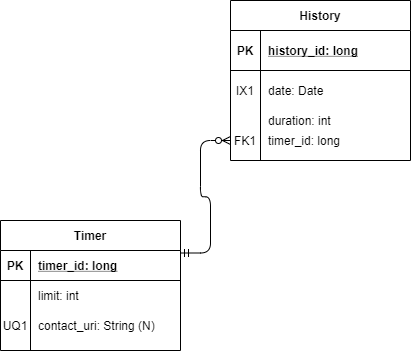

The diagram above was exported from draw.io. Its source (the exported page's mxGraphModel, read from the mxfile embedded in the PNG):
<mxGraphModel dx="2333" dy="1813" grid="1" gridSize="10" guides="1" tooltips="1" connect="1" arrows="1" fold="1" page="1" pageScale="1" pageWidth="850" pageHeight="1100" math="0" shadow="0">
  <root>
    <mxCell id="0" />
    <mxCell id="1" parent="0" />
    <mxCell id="2" value="History" style="shape=table;startSize=30;container=1;collapsible=1;childLayout=tableLayout;fixedRows=1;rowLines=0;fontStyle=1;align=center;resizeLast=1;" vertex="1" parent="1">
      <mxGeometry x="-320" y="-150" width="180" height="160" as="geometry" />
    </mxCell>
    <mxCell id="3" value="" style="shape=partialRectangle;collapsible=0;dropTarget=0;pointerEvents=0;fillColor=none;top=0;left=0;bottom=1;right=0;points=[[0,0.5],[1,0.5]];portConstraint=eastwest;" vertex="1" parent="2">
      <mxGeometry y="30" width="180" height="40" as="geometry" />
    </mxCell>
    <mxCell id="4" value="PK" style="shape=partialRectangle;connectable=0;fillColor=none;top=0;left=0;bottom=0;right=0;fontStyle=1;overflow=hidden;" vertex="1" parent="3">
      <mxGeometry width="30" height="40" as="geometry" />
    </mxCell>
    <mxCell id="5" value="history_id: long" style="shape=partialRectangle;connectable=0;fillColor=none;top=0;left=0;bottom=0;right=0;align=left;spacingLeft=6;fontStyle=5;overflow=hidden;" vertex="1" parent="3">
      <mxGeometry x="30" width="150" height="40" as="geometry" />
    </mxCell>
    <mxCell id="6" value="" style="shape=partialRectangle;collapsible=0;dropTarget=0;pointerEvents=0;fillColor=none;top=0;left=0;bottom=0;right=0;points=[[0,0.5],[1,0.5]];portConstraint=eastwest;" vertex="1" parent="2">
      <mxGeometry y="70" width="180" height="40" as="geometry" />
    </mxCell>
    <mxCell id="7" value="IX1" style="shape=partialRectangle;connectable=0;fillColor=none;top=0;left=0;bottom=0;right=0;editable=1;overflow=hidden;" vertex="1" parent="6">
      <mxGeometry width="30" height="40" as="geometry" />
    </mxCell>
    <mxCell id="8" value="date: Date" style="shape=partialRectangle;connectable=0;fillColor=none;top=0;left=0;bottom=0;right=0;align=left;spacingLeft=6;overflow=hidden;" vertex="1" parent="6">
      <mxGeometry x="30" width="150" height="40" as="geometry" />
    </mxCell>
    <mxCell id="9" value="" style="shape=partialRectangle;collapsible=0;dropTarget=0;pointerEvents=0;fillColor=none;top=0;left=0;bottom=0;right=0;points=[[0,0.5],[1,0.5]];portConstraint=eastwest;" vertex="1" parent="2">
      <mxGeometry y="110" width="180" height="20" as="geometry" />
    </mxCell>
    <mxCell id="10" value="" style="shape=partialRectangle;connectable=0;fillColor=none;top=0;left=0;bottom=0;right=0;editable=1;overflow=hidden;" vertex="1" parent="9">
      <mxGeometry width="30" height="20" as="geometry" />
    </mxCell>
    <mxCell id="11" value="duration: int" style="shape=partialRectangle;connectable=0;fillColor=none;top=0;left=0;bottom=0;right=0;align=left;spacingLeft=6;overflow=hidden;" vertex="1" parent="9">
      <mxGeometry x="30" width="150" height="20" as="geometry" />
    </mxCell>
    <mxCell id="12" value="" style="shape=partialRectangle;collapsible=0;dropTarget=0;pointerEvents=0;fillColor=none;top=0;left=0;bottom=0;right=0;points=[[0,0.5],[1,0.5]];portConstraint=eastwest;" vertex="1" parent="2">
      <mxGeometry y="130" width="180" height="20" as="geometry" />
    </mxCell>
    <mxCell id="13" value="FK1" style="shape=partialRectangle;connectable=0;fillColor=none;top=0;left=0;bottom=0;right=0;editable=1;overflow=hidden;" vertex="1" parent="12">
      <mxGeometry width="30" height="20" as="geometry" />
    </mxCell>
    <mxCell id="14" value="timer_id: long" style="shape=partialRectangle;connectable=0;fillColor=none;top=0;left=0;bottom=0;right=0;align=left;spacingLeft=6;overflow=hidden;" vertex="1" parent="12">
      <mxGeometry x="30" width="150" height="20" as="geometry" />
    </mxCell>
    <mxCell id="15" value="" style="edgeStyle=entityRelationEdgeStyle;fontSize=12;html=1;endArrow=ERzeroToMany;startArrow=ERmandOne;exitX=1;exitY=0.25;exitDx=0;exitDy=0;endFill=1;" edge="1" source="16" parent="1">
      <mxGeometry width="100" height="100" relative="1" as="geometry">
        <mxPoint x="-420" y="90" as="sourcePoint" />
        <mxPoint x="-320" y="-10" as="targetPoint" />
      </mxGeometry>
    </mxCell>
    <mxCell id="16" value="Timer" style="shape=table;startSize=30;container=1;collapsible=1;childLayout=tableLayout;fixedRows=1;rowLines=0;fontStyle=1;align=center;resizeLast=1;" vertex="1" parent="1">
      <mxGeometry x="-550" y="70" width="180" height="130" as="geometry" />
    </mxCell>
    <mxCell id="17" value="" style="shape=partialRectangle;collapsible=0;dropTarget=0;pointerEvents=0;fillColor=none;top=0;left=0;bottom=1;right=0;points=[[0,0.5],[1,0.5]];portConstraint=eastwest;" vertex="1" parent="16">
      <mxGeometry y="30" width="180" height="30" as="geometry" />
    </mxCell>
    <mxCell id="18" value="PK" style="shape=partialRectangle;connectable=0;fillColor=none;top=0;left=0;bottom=0;right=0;fontStyle=1;overflow=hidden;" vertex="1" parent="17">
      <mxGeometry width="30" height="30" as="geometry" />
    </mxCell>
    <mxCell id="19" value="timer_id: long" style="shape=partialRectangle;connectable=0;fillColor=none;top=0;left=0;bottom=0;right=0;align=left;spacingLeft=6;fontStyle=5;overflow=hidden;" vertex="1" parent="17">
      <mxGeometry x="30" width="150" height="30" as="geometry" />
    </mxCell>
    <mxCell id="20" value="" style="shape=partialRectangle;collapsible=0;dropTarget=0;pointerEvents=0;fillColor=none;top=0;left=0;bottom=0;right=0;points=[[0,0.5],[1,0.5]];portConstraint=eastwest;" vertex="1" parent="16">
      <mxGeometry y="60" width="180" height="30" as="geometry" />
    </mxCell>
    <mxCell id="21" value="" style="shape=partialRectangle;connectable=0;fillColor=none;top=0;left=0;bottom=0;right=0;editable=1;overflow=hidden;" vertex="1" parent="20">
      <mxGeometry width="30" height="30" as="geometry" />
    </mxCell>
    <mxCell id="22" value="limit: int" style="shape=partialRectangle;connectable=0;fillColor=none;top=0;left=0;bottom=0;right=0;align=left;spacingLeft=6;overflow=hidden;" vertex="1" parent="20">
      <mxGeometry x="30" width="150" height="30" as="geometry" />
    </mxCell>
    <mxCell id="23" value="" style="shape=partialRectangle;collapsible=0;dropTarget=0;pointerEvents=0;fillColor=none;top=0;left=0;bottom=0;right=0;points=[[0,0.5],[1,0.5]];portConstraint=eastwest;" vertex="1" parent="16">
      <mxGeometry y="90" width="180" height="30" as="geometry" />
    </mxCell>
    <mxCell id="24" value="UQ1" style="shape=partialRectangle;connectable=0;fillColor=none;top=0;left=0;bottom=0;right=0;editable=1;overflow=hidden;" vertex="1" parent="23">
      <mxGeometry width="30" height="30" as="geometry" />
    </mxCell>
    <mxCell id="25" value="contact_uri: String (N)" style="shape=partialRectangle;connectable=0;fillColor=none;top=0;left=0;bottom=0;right=0;align=left;spacingLeft=6;overflow=hidden;" vertex="1" parent="23">
      <mxGeometry x="30" width="150" height="30" as="geometry" />
    </mxCell>
  </root>
</mxGraphModel>